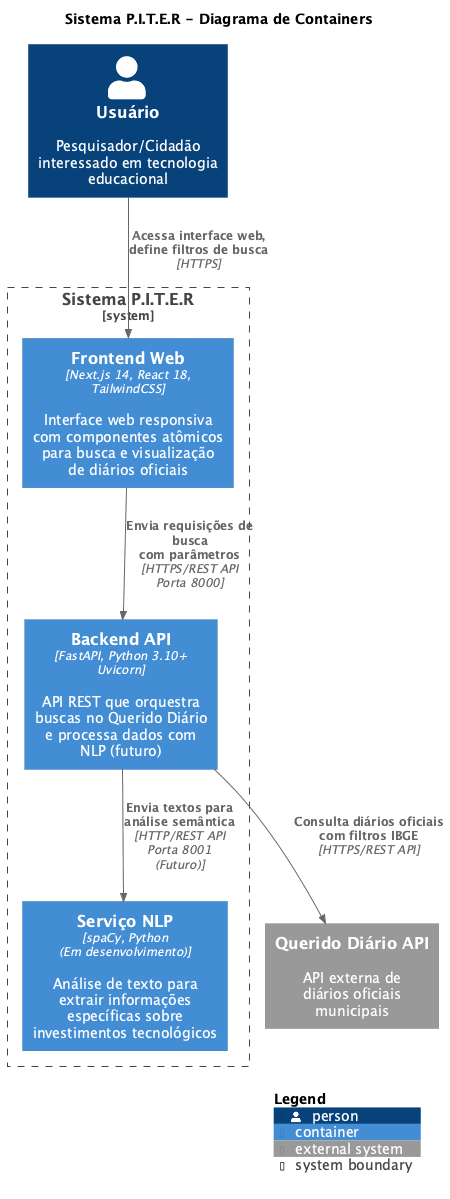

The diagram above was rendered by PlantUML. Its source (embedded in the PNG):
@startuml container
!include https://raw.githubusercontent.com/plantuml-stdlib/C4-PlantUML/master/C4_Container.puml

title Sistema P.I.T.E.R - Diagrama de Containers

Person(user, "Usuário", "Pesquisador/Cidadão\ninteressado em tecnologia\neducacional")

System_Boundary(piter_system, "Sistema P.I.T.E.R") {
    Container(frontend, "Frontend Web", "Next.js 14, React 18,\nTailwindCSS", "Interface web responsiva\ncom componentes atômicos\npara busca e visualização\nde diários oficiais")

    Container(backend, "Backend API", "FastAPI, Python 3.10+\nUvicorn", "API REST que orquestra\nbuscas no Querido Diário\ne processa dados com\nNLP (futuro)")

    Container(nlp_service, "Serviço NLP", "spaCy, Python\n(Em desenvolvimento)", "Análise de texto para\nextrair informações\nespecíficas sobre\ninvestimentos tecnológicos")
}

System_Ext(querido_diario, "Querido Diário API", "API externa de\ndiários oficiais\nmunicipais")

Rel(user, frontend, "Acessa interface web,\ndefine filtros de busca", "HTTPS")
Rel(frontend, backend, "Envia requisições de busca\ncom parâmetros", "HTTPS/REST API\nPorta 8000")
Rel(backend, querido_diario, "Consulta diários oficiais\ncom filtros IBGE", "HTTPS/REST API")
Rel(backend, nlp_service, "Envia textos para\nanálise semântica", "HTTP/REST API\nPorta 8001\n(Futuro)")

SHOW_LEGEND()
@enduml